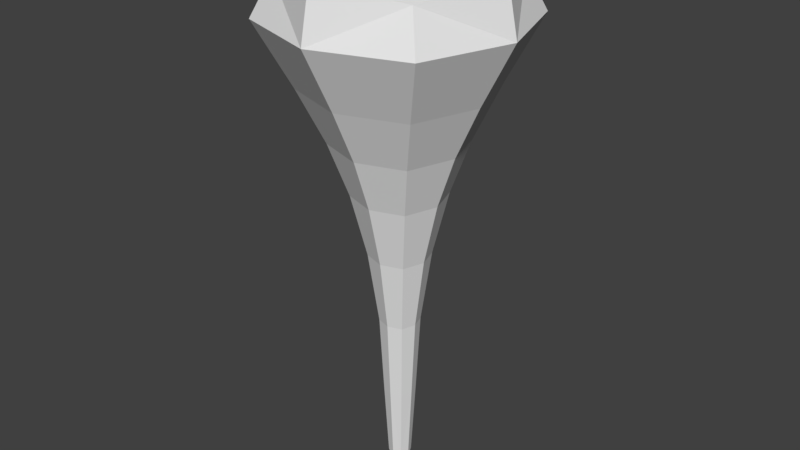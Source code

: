 # Source: Club.blend  (saved by Blender 2.78.0; exported with 4.5.12 LTS)
import bpy
from mathutils import Matrix  # noqa: F401  (used for matrix-valued properties, if any)

bpy.ops.wm.read_factory_settings(use_empty=True)
scene = bpy.context.scene
scene.name = 'Scene'

# ---- collections
col_collection_1 = bpy.data.collections.new('Collection 1'); scene.collection.children.link(col_collection_1)

# ---- materials (node trees are filled in below, after node groups)
mat_material = bpy.data.materials.new('Material')
mat_material.alpha_threshold = 0.0
mat_material.use_transparent_shadow = False
mat_material.roughness = 0.5
mat_material.line_color = (0.0, 0.0, 0.0, 1.0)

# ---- material node trees

# ---- world
world_world = bpy.data.worlds.new('World'); scene.world = world_world
world_world.color = (0.05088, 0.05088, 0.05088)
world_world.use_sun_shadow = False
world_world.sun_shadow_jitter_overblur = 0.0
world_world.cycles.sampling_method = 'MANUAL'

# ---- meshes
me_cube = bpy.data.meshes.new('Cube')
me_cube.from_pydata([(4.47e-08, 1.267e-07, 0.01171), (-4.47e-08, -4.47e-08, 1.916), (0.4244, -1.639e-07, 1.672), (-1.714e-07, -0.4244, 1.672), (-0.4244, 1.192e-07, 1.672), (6.24e-08, 0.0527, 0.3155), (1.49e-07, 0.4244, 1.672), (9.686e-08, 0.2191, 1.262), (7.823e-08, 0.1019, 0.857), (-0.0527, 1.173e-07, 0.3155), (-0.1019, 9.686e-08, 0.857), (-0.2191, 8.941e-08, 1.262), (2.421e-08, -0.0527, 0.3155), (3.725e-09, -0.1019, 0.857), (-4.098e-08, -0.2191, 1.262), (0.0527, 9.034e-08, 0.3155), (0.1019, 5.215e-08, 0.857), (0.2191, -1.49e-08, 1.262), (0.03752, 1.111e-07, 0.02573), (5.565e-08, 0.03752, 0.02573), (0.3183, 0.3183, 1.672), (3.306e-08, -0.03752, 0.02573), (0.3183, -0.3183, 1.672), (-0.03752, 1.309e-07, 0.02573), (-0.3183, -0.3183, 1.672), (-0.3183, 0.3183, 1.672), (0.3849, -1.863e-07, 1.855), (1.155e-07, 0.3849, 1.855), (-1.881e-07, -0.3849, 1.855), (-0.3849, 9.313e-08, 1.855), (0.03952, 0.03952, 0.3155), (0.0764, 0.0764, 0.857), (0.1643, 0.1643, 1.262), (0.03952, -0.03952, 0.3155), (0.0764, -0.0764, 0.857), (0.1643, -0.1643, 1.262), (-0.03952, -0.03952, 0.3155), (-0.0764, -0.0764, 0.857), (-0.1643, -0.1643, 1.262), (-0.03952, 0.03952, 0.3155), (-0.0764, 0.0764, 0.857), (-0.1643, 0.1643, 1.262), (1.136e-07, 0.3065, 1.448), (8.848e-08, 0.1538, 1.077), (6.775e-08, 0.06699, 0.6028), (-0.06699, 1.02e-07, 0.6028), (-0.1538, 9.499e-08, 1.077), (-0.3065, 9.686e-08, 1.448), (1.537e-08, -0.06699, 0.6028), (-1.304e-08, -0.1538, 1.077), (-9.034e-08, -0.3065, 1.448), (0.06699, 6.915e-08, 0.6028), (0.1538, 2.794e-08, 1.077), (0.3065, -8.196e-08, 1.448), (0.02839, 0.02839, 0.04532), (0.02839, -0.02839, 0.04532), (-0.02839, -0.02839, 0.04532), (-0.02839, 0.02839, 0.04532), (0.2654, 0.2654, 1.808), (0.2654, -0.2654, 1.808), (-0.2654, -0.2654, 1.808), (-0.2654, 0.2654, 1.808), (0.05024, 0.05024, 0.6028), (0.1153, 0.1153, 1.077), (0.2299, 0.2299, 1.448), (0.05024, -0.05024, 0.6028), (0.1153, -0.1153, 1.077), (0.2299, -0.2299, 1.448), (-0.05024, -0.05024, 0.6028), (-0.1153, -0.1153, 1.077), (-0.2299, -0.2299, 1.448), (-0.05024, 0.05024, 0.6028), (-0.1153, 0.1153, 1.077), (-0.2299, 0.2299, 1.448)], [], [(0, 19, 54, 18), (0, 18, 55, 21), (0, 21, 56, 23), (0, 23, 57, 19), (1, 26, 58, 27), (1, 27, 61, 29), (1, 29, 60, 28), (1, 28, 59, 26), (2, 53, 64, 20), (2, 20, 58, 26), (2, 26, 59, 22), (2, 22, 67, 53), (3, 50, 67, 22), (3, 22, 59, 28), (3, 28, 60, 24), (3, 24, 70, 50), (4, 47, 70, 24), (4, 24, 60, 29), (4, 29, 61, 25), (4, 25, 73, 47), (5, 44, 62, 30), (5, 30, 54, 19), (5, 19, 57, 39), (5, 39, 71, 44), (6, 27, 58, 20), (6, 20, 64, 42), (6, 42, 73, 25), (6, 25, 61, 27), (7, 42, 64, 32), (7, 32, 63, 43), (7, 43, 72, 41), (7, 41, 73, 42), (8, 43, 63, 31), (8, 31, 62, 44), (8, 44, 71, 40), (8, 40, 72, 43), (9, 23, 56, 36), (9, 36, 68, 45), (9, 45, 71, 39), (9, 39, 57, 23), (10, 45, 68, 37), (10, 37, 69, 46), (10, 46, 72, 40), (10, 40, 71, 45), (11, 46, 69, 38), (11, 38, 70, 47), (11, 47, 73, 41), (11, 41, 72, 46), (12, 21, 55, 33), (12, 33, 65, 48), (12, 48, 68, 36), (12, 36, 56, 21), (13, 48, 65, 34), (13, 34, 66, 49), (13, 49, 69, 37), (13, 37, 68, 48), (14, 49, 66, 35), (14, 35, 67, 50), (14, 50, 70, 38), (14, 38, 69, 49), (15, 18, 54, 30), (15, 30, 62, 51), (15, 51, 65, 33), (15, 33, 55, 18), (16, 51, 62, 31), (16, 31, 63, 52), (16, 52, 66, 34), (16, 34, 65, 51), (17, 52, 63, 32), (17, 32, 64, 53), (17, 53, 67, 35), (17, 35, 66, 52)])
me_cube.materials.append(mat_material)
me_cube.use_remesh_preserve_volume = False
me_cube.use_remesh_preserve_attributes = False
me_cube.use_mirror_vertex_groups = False
me_cube.update()

# ---- objects
ob_club = bpy.data.objects.new('Club', me_cube)

# ---- transforms, parenting, visibility, modifiers, constraints
ob_club.location = (0.0, 0.0, 0.0)
ob_club.lock_rotations_4d = False
ob_club.empty_display_type = 'ARROWS'
ob_club.lineart.crease_threshold = 0.0

# ---- collection membership
col_collection_1.objects.link(ob_club)

# ---- scene / render settings (as saved in the file)
scene.frame_start = 1; scene.frame_end = 250; scene.frame_set(1)
scene.render.engine = 'BLENDER_EEVEE_NEXT'
scene.render.resolution_percentage = 50
scene.render.dither_intensity = 0.0
scene.cycles.use_denoising = False
scene.cycles.samples = 128
scene.cycles.sampling_pattern = 'TABULATED_SOBOL'
scene.cycles.light_sampling_threshold = 0.0
scene.cycles.use_adaptive_sampling = False
scene.cycles.use_light_tree = False
scene.cycles.blur_glossy = 0.0
scene.cycles.sample_clamp_indirect = 0.0
scene.view_settings.view_transform = 'Standard'
bpy.context.view_layer.update()

# ---- added for rendering (the .blend has no active camera and no usable light): camera, sun
cam_auto = bpy.data.cameras.new('AutoCamera')
cam_auto.lens = 50.0
cam_auto.sensor_width = 36.0
cam_auto.clip_end = 1000.0
ob_auto_camera = bpy.data.objects.new('AutoCamera', cam_auto)
scene.collection.objects.link(ob_auto_camera)
ob_auto_camera.location = (2.08261, -2.49913, 2.62982)
ob_auto_camera.rotation_euler = (1.09748, -7.21219e-08, 0.694738)
scene.camera = ob_auto_camera
light_auto_sun = bpy.data.lights.new('AutoSun', 'SUN')
light_auto_sun.energy = 3.0
light_auto_sun.angle = 0.0523599
ob_auto_sun = bpy.data.objects.new('AutoSun', light_auto_sun)
scene.collection.objects.link(ob_auto_sun)
ob_auto_sun.rotation_euler = (0.872665, 0.174533, 0.523599)
bpy.context.view_layer.update()
